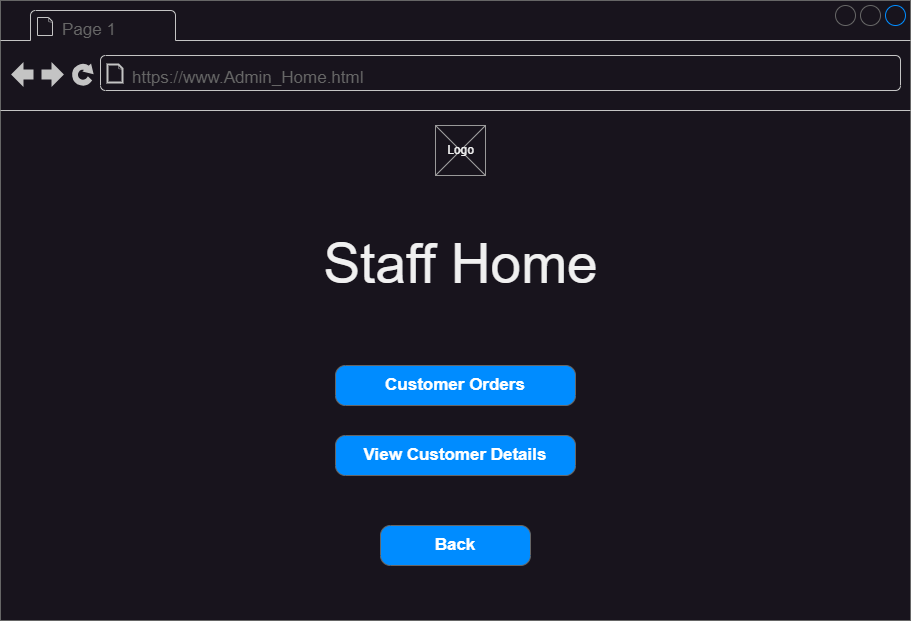

The diagram above was exported from draw.io. Its source (the exported page's mxGraphModel, read from the mxfile embedded in the PNG):
<mxGraphModel dx="1674" dy="836" grid="1" gridSize="10" guides="1" tooltips="1" connect="1" arrows="1" fold="1" page="1" pageScale="1" pageWidth="827" pageHeight="1169" math="0" shadow="0">
  <root>
    <mxCell id="0" />
    <mxCell id="1" parent="0" />
    <mxCell id="8R2meNSlnnWfXJwPKQnz-1" value="" style="strokeWidth=1;shadow=0;dashed=0;align=center;html=1;shape=mxgraph.mockup.containers.browserWindow;rSize=0;strokeColor=#666666;strokeColor2=#008cff;strokeColor3=#c4c4c4;mainText=,;recursiveResize=0;container=0;" vertex="1" parent="1">
      <mxGeometry x="50" y="115" width="910" height="620" as="geometry" />
    </mxCell>
    <mxCell id="8R2meNSlnnWfXJwPKQnz-2" value="Page 1" style="strokeWidth=1;shadow=0;dashed=0;align=center;html=1;shape=mxgraph.mockup.containers.anchor;fontSize=17;fontColor=#666666;align=left;whiteSpace=wrap;" vertex="1" parent="1">
      <mxGeometry x="110" y="132" width="110" height="26" as="geometry" />
    </mxCell>
    <mxCell id="8R2meNSlnnWfXJwPKQnz-3" value="https://www.Admin_Home.html" style="strokeWidth=1;shadow=0;dashed=0;align=center;html=1;shape=mxgraph.mockup.containers.anchor;rSize=0;fontSize=17;fontColor=#666666;align=left;" vertex="1" parent="1">
      <mxGeometry x="180" y="180" width="250" height="26" as="geometry" />
    </mxCell>
    <mxCell id="8R2meNSlnnWfXJwPKQnz-88" value="" style="group" vertex="1" connectable="0" parent="1">
      <mxGeometry x="485" y="240" width="50" height="50" as="geometry" />
    </mxCell>
    <mxCell id="8R2meNSlnnWfXJwPKQnz-86" value="" style="verticalLabelPosition=bottom;shadow=0;dashed=0;align=center;html=1;verticalAlign=top;strokeWidth=1;shape=mxgraph.mockup.graphics.simpleIcon;strokeColor=#999999;" vertex="1" parent="8R2meNSlnnWfXJwPKQnz-88">
      <mxGeometry width="50" height="50" as="geometry" />
    </mxCell>
    <mxCell id="8R2meNSlnnWfXJwPKQnz-87" value="Logo" style="text;html=1;align=center;verticalAlign=middle;resizable=0;points=[];autosize=1;strokeColor=none;fillColor=none;" vertex="1" parent="8R2meNSlnnWfXJwPKQnz-88">
      <mxGeometry y="10" width="50" height="30" as="geometry" />
    </mxCell>
    <mxCell id="8R2meNSlnnWfXJwPKQnz-89" value="&lt;font style=&quot;font-size: 55px;&quot;&gt;Staff Home&lt;/font&gt;" style="text;html=1;align=center;verticalAlign=middle;resizable=0;points=[];autosize=1;strokeColor=none;fillColor=none;" vertex="1" parent="1">
      <mxGeometry x="360" y="338" width="300" height="80" as="geometry" />
    </mxCell>
    <mxCell id="8R2meNSlnnWfXJwPKQnz-142" value="Customer Orders" style="strokeWidth=1;shadow=0;dashed=0;align=center;html=1;shape=mxgraph.mockup.buttons.button;strokeColor=#666666;fontColor=#ffffff;mainText=;buttonStyle=round;fontSize=17;fontStyle=1;fillColor=#008cff;whiteSpace=wrap;" vertex="1" parent="1">
      <mxGeometry x="385" y="480" width="240" height="40" as="geometry" />
    </mxCell>
    <mxCell id="8R2meNSlnnWfXJwPKQnz-144" value="View Customer Details" style="strokeWidth=1;shadow=0;dashed=0;align=center;html=1;shape=mxgraph.mockup.buttons.button;strokeColor=#666666;fontColor=#ffffff;mainText=;buttonStyle=round;fontSize=17;fontStyle=1;fillColor=#008cff;whiteSpace=wrap;" vertex="1" parent="1">
      <mxGeometry x="385" y="550" width="240" height="40" as="geometry" />
    </mxCell>
    <mxCell id="8R2meNSlnnWfXJwPKQnz-145" value="Back" style="strokeWidth=1;shadow=0;dashed=0;align=center;html=1;shape=mxgraph.mockup.buttons.button;strokeColor=#666666;fontColor=#ffffff;mainText=;buttonStyle=round;fontSize=17;fontStyle=1;fillColor=#008cff;whiteSpace=wrap;" vertex="1" parent="1">
      <mxGeometry x="430" y="640" width="150" height="40" as="geometry" />
    </mxCell>
  </root>
</mxGraphModel>